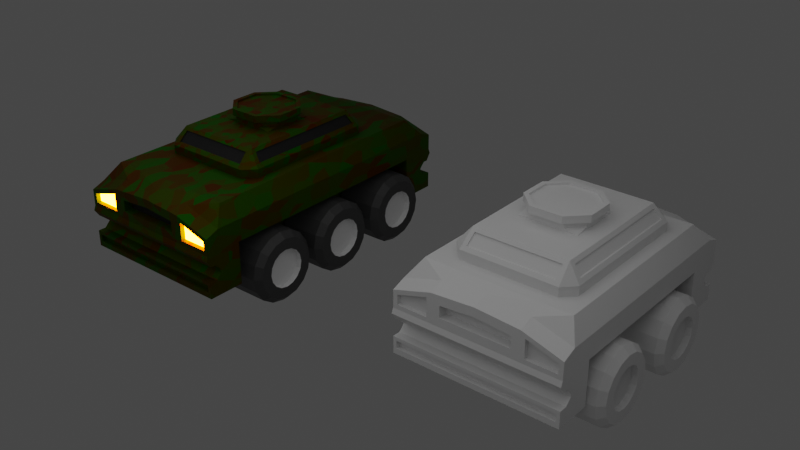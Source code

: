 # Source: ModularVehicles.blend  (saved by Blender 2.83.19; exported with 4.5.12 LTS)
import bpy
from mathutils import Matrix  # noqa: F401  (used for matrix-valued properties, if any)

bpy.ops.wm.read_factory_settings(use_empty=True)
scene = bpy.context.scene
scene.name = 'Scene'

# ---- collections
col_carmedium = bpy.data.collections.new('CarMedium'); scene.collection.children.link(col_carmedium)
col_carsmall = bpy.data.collections.new('CarSmall'); scene.collection.children.link(col_carsmall)
col_lights = bpy.data.collections.new('Lights'); scene.collection.children.link(col_lights)

# ---- materials (node trees are filled in below, after node groups)
mat_material = bpy.data.materials.new('Material')
mat_material.alpha_threshold = 0.0
mat_material.use_transparent_shadow = False
mat_material.line_color = (0.0, 0.0, 0.0, 1.0)
mat_material_001 = bpy.data.materials.new('Material.001')
mat_material_001.use_transparent_shadow = False
mat_material_002 = bpy.data.materials.new('Material.002')
mat_material_002.use_transparent_shadow = False
mat_emission = bpy.data.materials.new('Emission')
mat_emission.use_transparent_shadow = False
mat_tire = bpy.data.materials.new('Tire')
mat_tire.use_transparent_shadow = False
mat_material_003 = bpy.data.materials.new('Material.003')
mat_material_003.use_transparent_shadow = False

# ---- material node trees
mat_material.use_nodes = True; mat_material.node_tree.nodes.clear()
_N = mat_material.node_tree.nodes; _L = mat_material.node_tree.links
n0 = _N.new('ShaderNodeOutputMaterial'); n0.name = 'Material Output'; n0.location = (300, 300)
n1 = _N.new('ShaderNodeBsdfPrincipled'); n1.name = 'Principled BSDF'; n1.location = (10, 300)
n1.distribution = 'GGX'
n1.subsurface_method = 'BURLEY'
n1.inputs[2].default_value = 0.4
n1.inputs[3].default_value = 1.45
n1.inputs[27].default_value = (0.0, 0.0, 0.0, 1.0)
n1.inputs[28].default_value = 1.0
_L.new(n1.outputs[0], n0.inputs[0])
n0.is_active_output = True
mat_material_001.use_nodes = True; mat_material_001.node_tree.nodes.clear()
_N = mat_material_001.node_tree.nodes; _L = mat_material_001.node_tree.links
n0 = _N.new('ShaderNodeOutputMaterial'); n0.name = 'Material Output'; n0.location = (300, 300)
n1 = _N.new('ShaderNodeMix'); n1.name = 'Mix'; n1.location = (-220, 220)
n1.data_type = 'RGBA'
n1.inputs[6].default_value = (0.0, 0.178, 0.002017, 1.0)
n1.inputs[7].default_value = (0.1488, 0.01472, 0.0, 1.0)
n2 = _N.new('ShaderNodeTexCoord'); n2.name = 'Texture Coordinate'; n2.location = (-680, 260)
n3 = _N.new('ShaderNodeTexVoronoi'); n3.name = 'Voronoi Texture'; n3.location = (-500, 100)
n3.inputs[2].default_value = 6.8
n4 = _N.new('ShaderNodeBsdfPrincipled'); n4.name = 'Principled BSDF'; n4.location = (10, 300)
n4.distribution = 'GGX'
n4.subsurface_method = 'BURLEY'
n4.inputs[1].default_value = 1.0
n4.inputs[2].default_value = 0.7
n4.inputs[3].default_value = 1.45
n4.inputs[27].default_value = (0.0, 0.0, 0.0, 1.0)
n4.inputs[28].default_value = 1.0
_L.new(n4.outputs[0], n0.inputs[0])
_L.new(n1.outputs[2], n4.inputs[0])
_L.new(n3.outputs[1], n1.inputs[0])
_L.new(n2.outputs[0], n3.inputs[0])
n0.is_active_output = True
mat_material_002.use_nodes = True; mat_material_002.node_tree.nodes.clear()
_N = mat_material_002.node_tree.nodes; _L = mat_material_002.node_tree.links
n0 = _N.new('ShaderNodeBsdfPrincipled'); n0.name = 'Principled BSDF'; n0.location = (10, 300)
n0.distribution = 'GGX'
n0.subsurface_method = 'BURLEY'
n0.inputs[0].default_value = (0.0, 0.0, 0.0, 1.0)
n0.inputs[2].default_value = 0.7
n0.inputs[3].default_value = 1.45
n0.inputs[27].default_value = (0.0, 0.0, 0.0, 1.0)
n0.inputs[28].default_value = 1.0
n1 = _N.new('ShaderNodeOutputMaterial'); n1.name = 'Material Output'; n1.location = (300, 300)
_L.new(n0.outputs[0], n1.inputs[0])
n1.is_active_output = True
mat_emission.use_nodes = True; mat_emission.node_tree.nodes.clear()
_N = mat_emission.node_tree.nodes; _L = mat_emission.node_tree.links
n0 = _N.new('ShaderNodeOutputMaterial'); n0.name = 'Material Output'; n0.location = (300, 300)
n1 = _N.new('ShaderNodeEmission'); n1.name = 'Emission'; n1.location = (10, 300)
n1.inputs[0].default_value = (1.0, 0.09884, 0.0, 1.0)
n1.inputs[1].default_value = 100.0
_L.new(n1.outputs[0], n0.inputs[0])
n0.is_active_output = True
mat_tire.use_nodes = True; mat_tire.node_tree.nodes.clear()
_N = mat_tire.node_tree.nodes; _L = mat_tire.node_tree.links
n0 = _N.new('ShaderNodeBsdfPrincipled'); n0.name = 'Principled BSDF'; n0.location = (10, 300)
n0.distribution = 'GGX'
n0.subsurface_method = 'BURLEY'
n0.inputs[0].default_value = (0.04696, 0.04696, 0.04696, 1.0)
n0.inputs[3].default_value = 1.45
n0.inputs[27].default_value = (0.0, 0.0, 0.0, 1.0)
n0.inputs[28].default_value = 1.0
n1 = _N.new('ShaderNodeOutputMaterial'); n1.name = 'Material Output'; n1.location = (300, 300)
_L.new(n0.outputs[0], n1.inputs[0])
n1.is_active_output = True
mat_material_003.use_nodes = True; mat_material_003.node_tree.nodes.clear()
_N = mat_material_003.node_tree.nodes; _L = mat_material_003.node_tree.links
n0 = _N.new('ShaderNodeBsdfPrincipled'); n0.name = 'Principled BSDF'; n0.location = (10, 300)
n0.distribution = 'GGX'
n0.subsurface_method = 'BURLEY'
n0.inputs[3].default_value = 1.45
n0.inputs[27].default_value = (0.0, 0.0, 0.0, 1.0)
n0.inputs[28].default_value = 1.0
n1 = _N.new('ShaderNodeOutputMaterial'); n1.name = 'Material Output'; n1.location = (300, 300)
_L.new(n0.outputs[0], n1.inputs[0])
n1.is_active_output = True

# ---- world
world_world = bpy.data.worlds.new('World'); scene.world = world_world
world_world.use_nodes = True; world_world.node_tree.nodes.clear()
_N = world_world.node_tree.nodes; _L = world_world.node_tree.links
n0 = _N.new('ShaderNodeOutputWorld'); n0.name = 'World Output'; n0.location = (300, 300)
n1 = _N.new('ShaderNodeBackground'); n1.name = 'Background'; n1.location = (10, 300)
n1.inputs[0].default_value = (0.05088, 0.05088, 0.05088, 1.0)
_L.new(n1.outputs[0], n0.inputs[0])
n0.is_active_output = True
world_world.color = (0.05088, 0.05088, 0.05088)
world_world.use_sun_shadow = False
world_world.sun_shadow_jitter_overblur = 0.0

# ---- lights
light_point = bpy.data.lights.new('Point', 'AREA')
light_point.transmission_factor = 0.0
light_point.energy = 78.54
light_point.shadow_soft_size = 10.0
light_point.shadow_maximum_resolution = 0.006
light_point.use_absolute_resolution = True
light_point.size = 10.0

# ---- meshes
me_cube_004 = bpy.data.meshes.new('Cube.004')
me_cube_004.from_pydata([(0.4947, -1.667, 0.4859), (0.4947, -1.667, -0.4159), (0.0, -1.667, 0.5195), (0.0, -1.667, -0.4159), (0.0, -1.826, -0.3524), (0.4947, 0.0, -0.4), (0.4947, -1.826, -0.4159), (0.0, 0.0, -0.4), (0.4947, 0.0, -0.04821), (0.4947, 0.0, 0.09405), (0.5447, -1.826, 0.3581), (0.5447, -1.826, 0.1441), (0.0, -1.393, -0.4159), (0.4947, -1.393, -0.4159), (0.4947, -1.393, 0.09405), (0.9454, -1.667, 0.09405), (0.9454, -1.667, -0.4159), (0.9454, -1.393, 0.3513), (0.9454, -1.667, 0.3513), (0.9454, 0.0, 0.3513), (0.9454, 0.0, 0.09405), (0.9454, -1.393, 0.09405), (0.9454, -1.393, -0.4159), (0.4947, -1.504, 0.5508), (0.0, -1.504, 0.5508), (0.8187, -1.316, 0.5508), (0.8187, -1.504, 0.5508), (0.8187, 0.0, 0.5508), (0.0, -1.826, 0.357), (0.0, -1.826, 0.09405), (0.8954, -1.826, 0.1441), (0.8954, -1.826, 0.2534), (0.9063, -1.826, -0.3524), (0.4947, -1.393, -0.04821), (0.9454, -1.393, -0.04821), (0.4947, -1.826, -0.2257), (0.4947, 0.0, -0.2257), (0.4947, -1.393, -0.2257), (0.9454, -1.393, -0.2257), (0.0, -1.826, -0.2257), (0.9063, -1.826, -0.2648), (0.3947, -1.826, 0.3252), (0.3947, -1.826, 0.1941), (0.9454, -1.826, 0.09405), (0.9454, -1.826, 0.2907), (0.5447, -1.776, 0.3581), (0.5447, -1.776, 0.1441), (0.8954, -1.776, 0.1441), (0.8954, -1.776, 0.2534), (0.4947, -1.826, 0.4252), (0.0, -1.826, 0.4589), (0.4947, -1.826, 0.09405), (0.0, -1.826, 0.1941), (0.0, -1.726, 0.357), (0.0, -1.726, 0.1941), (0.3947, -1.726, 0.3252), (0.3947, -1.726, 0.1941), (0.9454, -1.733, -0.04821), (0.9454, -1.667, -0.1144), (0.9454, -1.601, -0.04821), (0.9454, -1.667, 0.01794), (0.9454, -1.667, -0.1595), (0.9454, -1.733, -0.2257), (0.9454, -1.667, -0.2918), (0.9454, -1.601, -0.2257), (0.4947, -1.733, -0.04821), (0.4947, -1.667, -0.1144), (0.4947, -1.667, -0.1595), (0.4947, -1.733, -0.2257), (0.0, -1.667, -0.1144), (0.0, -1.733, -0.04821), (0.0, -1.733, -0.2257), (0.0, -1.667, -0.1595), (0.4947, -1.849, 0.03715), (0.4947, -1.791, -0.04821), (0.0, -1.791, -0.04821), (0.0, -1.849, 0.03715), (0.9454, -1.849, 0.03715), (0.9454, -1.791, -0.04821), (0.0, -1.826, -0.4159), (0.4947, -1.826, -0.3524), (0.9454, -1.826, -0.2257), (0.9454, -1.826, -0.4159), (0.4947, -1.826, -0.2648), (0.0, -1.826, -0.2648), (0.4947, -1.774, -0.2648), (0.4947, -1.774, -0.3524), (0.0, -1.774, -0.2648), (0.0, -1.774, -0.3524), (0.9063, -1.774, -0.2648), (0.9063, -1.774, -0.3524), (0.4947, -1.316, 0.5508), (0.4947, -1.504, 0.5508), (0.0, -1.316, 0.5508), (0.0, -1.504, 0.5508), (0.4947, 0.0, 0.5508), (0.0, 0.0, 0.5508)], [], [(12, 13, 1, 3), (1, 13, 22, 16), (18, 17, 25, 26), (18, 0, 49, 44), (0, 2, 50, 49), (33, 14, 21, 34), (8, 9, 14, 33), (17, 19, 27, 25), (0, 18, 26, 23), (7, 5, 13, 12), (21, 17, 18, 15), (38, 34, 59, 58, 61, 64), (20, 19, 17, 21), (73, 51, 29, 76), (15, 18, 44, 43), (14, 9, 20, 21), (2, 0, 23, 24), (52, 42, 56, 54), (57, 60, 15, 43, 77, 78), (4, 80, 86, 88), (30, 31, 48, 47), (1, 16, 82, 6), (3, 1, 6, 79), (75, 70, 65, 74), (61, 58, 66, 67), (36, 8, 33, 37), (37, 33, 34, 38), (13, 37, 38, 22), (5, 36, 37, 13), (67, 66, 69, 72), (62, 68, 35, 81), (80, 32, 90, 86), (16, 63, 62, 81, 82), (22, 38, 64, 63, 16), (74, 65, 57, 78), (34, 21, 15, 60, 59), (35, 68, 71, 39), (11, 10, 49, 51), (30, 11, 51, 43), (10, 31, 44, 49), (31, 30, 43, 44), (45, 46, 47, 48), (11, 30, 47, 46), (31, 10, 45, 48), (10, 11, 46, 45), (28, 41, 49, 50), (41, 42, 51, 49), (42, 52, 29, 51), (56, 55, 53, 54), (41, 28, 53, 55), (42, 41, 55, 56), (57, 58, 59, 60), (61, 62, 63, 64), (68, 62, 61, 67), (57, 65, 66, 58), (71, 68, 67, 72), (65, 70, 69, 66), (74, 78, 77, 73), (73, 76, 75, 74), (51, 73, 77, 43), (80, 4, 79, 6), (40, 32, 82, 81), (32, 80, 6, 82), (84, 83, 35, 39), (83, 40, 81, 35), (85, 86, 90, 89), (86, 85, 87, 88), (83, 84, 87, 85), (32, 40, 89, 90), (40, 83, 85, 89), (26, 25, 91, 92), (92, 91, 93, 94), (93, 91, 95, 96), (27, 95, 91, 25)])
me_cube_004.polygons.foreach_set('material_index', [1, 1, 1, 1, 1, 1, 1, 1, 1, 1, 1, 1, 1, 1, 1, 1, 1, 1, 1, 1, 1, 1, 1, 1, 1, 1, 1, 1, 1, 1, 1, 1, 1, 1, 1, 1, 1, 1, 1, 1, 1, 3, 1, 1, 1, 1, 1, 1, 2, 1, 1, 1, 1, 1, 1, 1, 1, 1, 1, 1, 1, 1, 1, 1, 1, 1, 1, 1, 1, 1, 1, 1, 1, 1])
_uv = me_cube_004.uv_layers.new(name='UVMap')
_uv.uv.foreach_set('vector', [0.25, 0.7232, 0.375, 0.7232, 0.375, 0.75, 0.25, 0.75, 0.375, 0.75, 0.375, 0.7232, 0.375, 0.7232, 0.375, 0.75, 0.625, 0.75, 0.625, 0.7232, 0.625, 0.7232, 0.625, 0.75, 0.625, 0.75, 0.625, 0.75, 0.625, 0.75, 0.625, 0.75, 0.625, 0.75, 0.625, 0.875, 0.625, 0.875, 0.625, 0.75, 0.4828, 0.7232, 0.5335, 0.7232, 0.5335, 0.7232, 0.4828, 0.7232, 0.4828, 0.625, 0.5335, 0.625, 0.5335, 0.7232, 0.4828, 0.7232, 0.625, 0.7232, 0.625, 0.625, 0.625, 0.625, 0.625, 0.7232, 0.625, 0.75, 0.625, 0.75, 0.625, 0.75, 0.625, 0.75, 0.25, 0.625, 0.375, 0.625, 0.375, 0.7232, 0.25, 0.7232, 0.5335, 0.7232, 0.625, 0.7232, 0.625, 0.75, 0.5335, 0.75, 0.4197, 0.7232, 0.4828, 0.7232, 0.4828, 0.7436, 0.4593, 0.75, 0.4432, 0.75, 0.4197, 0.7436, 0.5335, 0.625, 0.625, 0.625, 0.625, 0.7232, 0.5335, 0.7232, 0.5132, 0.75, 0.5335, 0.75, 0.5335, 0.875, 0.5132, 0.875, 0.5335, 0.75, 0.625, 0.75, 0.625, 0.75, 0.5335, 0.75, 0.5335, 0.7232, 0.5335, 0.625, 0.5335, 0.625, 0.5335, 0.7232, 0.625, 0.875, 0.625, 0.75, 0.625, 0.75, 0.625, 0.875, 0.5611, 0.875, 0.5611, 0.7753, 0.5611, 0.7753, 0.5611, 0.875, 0.4828, 0.75, 0.5064, 0.75, 0.5335, 0.75, 0.5335, 0.75, 0.5132, 0.75, 0.4828, 0.75, 0.3889, 0.875, 0.3889, 0.75, 0.3889, 0.75, 0.3889, 0.875, 0.5548, 0.75, 0.6034, 0.75, 0.6034, 0.75, 0.5548, 0.75, 0.375, 0.75, 0.375, 0.75, 0.375, 0.75, 0.375, 0.75, 0.25, 0.75, 0.375, 0.75, 0.375, 0.75, 0.25, 0.75, 0.4828, 0.8303, 0.4828, 0.8021, 0.4828, 0.75, 0.4828, 0.75, 0.4432, 0.75, 0.4593, 0.75, 0.4593, 0.75, 0.4432, 0.75, 0.4197, 0.625, 0.4828, 0.625, 0.4828, 0.7232, 0.4197, 0.7232, 0.4197, 0.7232, 0.4828, 0.7232, 0.4828, 0.7232, 0.4197, 0.7232, 0.375, 0.7232, 0.4197, 0.7232, 0.4197, 0.7232, 0.375, 0.7232, 0.375, 0.625, 0.4197, 0.625, 0.4197, 0.7232, 0.375, 0.7232, 0.4432, 0.75, 0.4593, 0.75, 0.4593, 0.75, 0.4432, 0.75, 0.4197, 0.75, 0.4197, 0.75, 0.4197, 0.75, 0.4197, 0.75, 0.3889, 0.75, 0.3889, 0.75, 0.3889, 0.75, 0.3889, 0.75, 0.375, 0.75, 0.3962, 0.75, 0.4197, 0.75, 0.4197, 0.75, 0.375, 0.75, 0.375, 0.7232, 0.4197, 0.7232, 0.4197, 0.7436, 0.3962, 0.75, 0.375, 0.75, 0.4828, 0.75, 0.4828, 0.75, 0.4828, 0.75, 0.4828, 0.75, 0.4828, 0.7232, 0.5335, 0.7232, 0.5335, 0.75, 0.5064, 0.75, 0.4828, 0.7436, 0.4197, 0.75, 0.4197, 0.75, 0.4197, 0.8021, 0.4197, 0.875, 0.5486, 0.75, 0.6097, 0.75, 0.625, 0.75, 0.5335, 0.75, 0.5548, 0.75, 0.5486, 0.75, 0.5335, 0.75, 0.5335, 0.75, 0.6097, 0.75, 0.6034, 0.75, 0.625, 0.75, 0.625, 0.75, 0.6034, 0.75, 0.5548, 0.75, 0.5335, 0.75, 0.625, 0.75, 0.6097, 0.75, 0.5486, 0.75, 0.5548, 0.75, 0.6034, 0.75, 0.5486, 0.75, 0.5548, 0.75, 0.5548, 0.75, 0.5486, 0.75, 0.6034, 0.75, 0.6097, 0.75, 0.6097, 0.75, 0.6034, 0.75, 0.6097, 0.75, 0.5486, 0.75, 0.5486, 0.75, 0.6097, 0.75, 0.5974, 0.875, 0.5974, 0.7753, 0.625, 0.75, 0.625, 0.875, 0.5974, 0.7753, 0.5611, 0.7753, 0.5335, 0.75, 0.625, 0.75, 0.5611, 0.7753, 0.5611, 0.875, 0.5335, 0.875, 0.5335, 0.75, 0.5611, 0.7753, 0.5974, 0.7753, 0.5974, 0.875, 0.5611, 0.875, 0.5974, 0.7753, 0.5974, 0.875, 0.5974, 0.875, 0.5974, 0.7753, 0.5611, 0.7753, 0.5974, 0.7753, 0.5974, 0.7753, 0.5611, 0.7753, 0.4828, 0.75, 0.4828, 0.75, 0.4828, 0.7436, 0.5064, 0.75, 0.4432, 0.75, 0.4197, 0.75, 0.3962, 0.75, 0.4197, 0.7436, 0.4197, 0.75, 0.4197, 0.75, 0.4432, 0.75, 0.4432, 0.75, 0.4828, 0.75, 0.4828, 0.75, 0.4593, 0.75, 0.4593, 0.75, 0.4197, 0.8021, 0.4197, 0.75, 0.4432, 0.75, 0.4432, 0.75, 0.4828, 0.75, 0.4828, 0.8021, 0.4593, 0.75, 0.4593, 0.75, 0.4828, 0.75, 0.4828, 0.75, 0.5132, 0.75, 0.5132, 0.75, 0.5132, 0.75, 0.5132, 0.875, 0.4828, 0.8303, 0.4828, 0.75, 0.5335, 0.75, 0.5132, 0.75, 0.5132, 0.75, 0.5335, 0.75, 0.3889, 0.75, 0.3889, 0.875, 0.375, 0.875, 0.375, 0.75, 0.4058, 0.75, 0.3889, 0.75, 0.375, 0.75, 0.4197, 0.75, 0.3889, 0.75, 0.3889, 0.75, 0.375, 0.75, 0.375, 0.75, 0.4058, 0.875, 0.4058, 0.75, 0.4197, 0.75, 0.4197, 0.875, 0.4058, 0.75, 0.4058, 0.75, 0.4197, 0.75, 0.4197, 0.75, 0.4058, 0.75, 0.3889, 0.75, 0.3889, 0.75, 0.4058, 0.75, 0.3889, 0.75, 0.4058, 0.75, 0.4058, 0.875, 0.3889, 0.875, 0.4058, 0.75, 0.4058, 0.875, 0.4058, 0.875, 0.4058, 0.75, 0.3889, 0.75, 0.4058, 0.75, 0.4058, 0.75, 0.3889, 0.75, 0.4058, 0.75, 0.4058, 0.75, 0.4058, 0.75, 0.4058, 0.75, 0.625, 0.75, 0.625, 0.7232, 0.625, 0.7232, 0.625, 0.75, 0.625, 0.75, 0.625, 0.7232, 0.625, 0.7232, 0.625, 0.75, 0.625, 0.7232, 0.625, 0.7232, 0.625, 0.7232, 0.625, 0.7232, 0.625, 0.625, 0.625, 0.7232, 0.625, 0.7232, 0.625, 0.7232])
me_cube_004.materials.append(mat_material)
me_cube_004.materials.append(mat_material_001)
me_cube_004.materials.append(mat_material_002)
me_cube_004.materials.append(mat_emission)
me_cube_004.use_remesh_preserve_volume = False
me_cube_004.use_remesh_preserve_attributes = False
me_cube_004.use_mirror_vertex_groups = False
me_cube_004.update()
me_cube_005 = bpy.data.meshes.new('Cube.005')
me_cube_005.from_pydata([(0.0, -0.9509, 0.5508), (0.0, -0.8305, 0.5608), (0.0, 0.0, 0.5608), (0.4716, 0.0, 0.5608), (0.6789, 0.0, 0.5508), (0.6476, 0.0, 0.6933), (0.5334, 0.0, 0.8356), (0.6789, -0.8159, 0.5508), (0.5487, -0.9509, 0.5508), (0.4843, -0.8008, 0.8006), (0.4949, -0.9152, 0.6894), (0.0, -0.9153, 0.6895), (0.0, -0.8028, 0.8005), (0.6475, -0.7534, 0.6933), (0.3334, 0.0, 0.9266), (0.5626, -0.7246, 0.7967), (0.5484, -0.9509, 0.6543), (0.0, -0.9509, 0.6543), (0.0, -0.3176, 0.8356), (0.0, -0.8953, 0.6895), (0.0, -0.7828, 0.8005), (0.4843, -0.7808, 0.8006), (0.4949, -0.8952, 0.6894), (0.6789, 0.0, 0.6543), (0.6789, -0.8154, 0.6543), (0.3317, -0.3174, 0.8356), (0.5647, 0.0, 0.7966), (0.6276, 0.0, 0.6933), (0.5447, 0.0, 0.7966), (0.6275, -0.7534, 0.6933), (0.5426, -0.7246, 0.7967), (0.531, -0.7649, 0.8356), (0.0, -0.7673, 0.8356), (0.3334, 0.0, 0.8356), (0.3334, 0.0, 0.8704), (0.0, -0.3176, 0.8704), (0.1609, -0.3133, 1.007), (0.0, -0.3176, 0.9266), (0.3812, 0.0, 0.9266), (0.3325, -0.1645, 0.8704), (0.1787, -0.3175, 0.8704), (0.3317, -0.3174, 0.8357), (0.1787, -0.3175, 0.9266), (0.3325, -0.1645, 0.9266), (0.0, -0.3634, 0.9266), (0.38, -0.1658, 0.9266), (0.1815, -0.3632, 0.9266), (0.0, -0.3134, 1.007), (0.3312, 0.0, 1.007), (0.3301, -0.1448, 1.007), (0.1815, -0.3632, 1.007), (0.0, -0.3634, 1.007), (0.3812, 0.0, 1.007), (0.38, -0.1658, 1.007), (0.0, 0.0, 0.9845), (0.0, -0.3134, 0.9845), (0.3312, 0.0, 0.9845), (0.1609, -0.3133, 0.9845), (0.3301, -0.1448, 0.9845)], [], [(0, 8, 16, 17), (7, 4, 23, 24), (16, 8, 7, 24), (24, 31, 16), (1, 2, 3, 4, 7, 8, 0), (11, 10, 22, 19), (13, 5, 27, 29), (39, 34, 14, 43), (9, 10, 16, 31), (10, 11, 17, 16), (12, 9, 31, 32), (21, 20, 19, 22), (9, 12, 20, 21), (10, 9, 21, 22), (5, 13, 24, 23), (13, 15, 31, 24), (15, 26, 6, 31), (29, 27, 28, 30), (15, 13, 29, 30), (26, 15, 30, 28), (25, 18, 32, 31), (33, 25, 31, 6), (35, 40, 42, 37), (18, 25, 41, 40, 35), (44, 46, 50, 51), (43, 14, 38, 45), (39, 40, 41), (42, 40, 39, 43), (25, 33, 34, 39, 41), (42, 43, 45, 46), (37, 42, 46, 44), (49, 48, 56, 58), (45, 38, 52, 53), (46, 45, 53, 50), (36, 47, 51, 50), (48, 49, 53, 52), (49, 36, 50, 53), (57, 58, 56, 54, 55), (36, 49, 58, 57), (47, 36, 57, 55)])
me_cube_005.polygons.foreach_set('material_index', [1, 1, 1, 1, 1, 1, 1, 1, 1, 1, 1, 2, 1, 1, 1, 1, 1, 2, 1, 1, 1, 1, 1, 1, 1, 1, 1, 1, 1, 1, 1, 1, 1, 1, 1, 1, 1, 1, 1, 1])
_uv = me_cube_005.uv_layers.new(name='UVMap')
_uv.uv.foreach_set('vector', [0.75, 0.75, 0.649, 0.75, 0.649, 0.75, 0.75, 0.75, 0.625, 0.7322, 0.625, 0.625, 0.625, 0.625, 0.625, 0.7322, 0.649, 0.75, 0.649, 0.75, 0.625, 0.7322, 0.625, 0.7322, 0.625, 0.7322, 0.6557, 0.75, 0.649, 0.75, 0.75, 0.7232, 0.75, 0.625, 0.625, 0.625, 0.625, 0.625, 0.625, 0.7322, 0.649, 0.75, 0.75, 0.75, 0.75, 0.75, 0.6543, 0.7463, 0.6543, 0.7463, 0.75, 0.75, 0.631, 0.7289, 0.625, 0.625, 0.625, 0.625, 0.631, 0.7289, 0.6426, 0.6675, 0.625, 0.625, 0.625, 0.625, 0.6426, 0.6675, 0.6406, 0.7335, 0.6543, 0.7463, 0.649, 0.75, 0.625, 0.7278, 0.6543, 0.7463, 0.75, 0.75, 0.75, 0.75, 0.649, 0.75, 0.75, 0.75, 0.6406, 0.7335, 0.625, 0.7278, 0.75, 0.75, 0.6406, 0.7335, 0.75, 0.75, 0.75, 0.75, 0.6543, 0.7463, 0.6406, 0.7335, 0.75, 0.75, 0.75, 0.75, 0.6406, 0.7335, 0.6543, 0.7463, 0.6406, 0.7335, 0.6406, 0.7335, 0.6543, 0.7463, 0.625, 0.625, 0.631, 0.7289, 0.625, 0.7322, 0.625, 0.625, 0.631, 0.7289, 0.6479, 0.7385, 0.6557, 0.75, 0.625, 0.7322, 0.6479, 0.7385, 0.625, 0.625, 0.625, 0.625, 0.6557, 0.75, 0.631, 0.7289, 0.625, 0.625, 0.625, 0.625, 0.6479, 0.7385, 0.6479, 0.7385, 0.631, 0.7289, 0.631, 0.7289, 0.6479, 0.7385, 0.625, 0.625, 0.6479, 0.7385, 0.6479, 0.7385, 0.625, 0.625, 0.659, 0.707, 0.7174, 0.7174, 0.75, 0.75, 0.625, 0.7278, 0.625, 0.625, 0.659, 0.707, 0.625, 0.7278, 0.625, 0.625, 0.7174, 0.7174, 0.6859, 0.7118, 0.6859, 0.7118, 0.7174, 0.7174, 0.7174, 0.7174, 0.659, 0.707, 0.659, 0.707, 0.6859, 0.7118, 0.7174, 0.7174, 0.7174, 0.7174, 0.6859, 0.7118, 0.6859, 0.7118, 0.7174, 0.7174, 0.6426, 0.6675, 0.625, 0.625, 0.625, 0.625, 0.6426, 0.6675, 0.6426, 0.6675, 0.6591, 0.7072, 0.659, 0.707, 0.6859, 0.7118, 0.6859, 0.7118, 0.6426, 0.6675, 0.6426, 0.6675, 0.659, 0.707, 0.625, 0.625, 0.625, 0.625, 0.6426, 0.6675, 0.659, 0.707, 0.6859, 0.7118, 0.6426, 0.6675, 0.6426, 0.6675, 0.6859, 0.7118, 0.7174, 0.7174, 0.6859, 0.7118, 0.6859, 0.7118, 0.7174, 0.7174, 0.6437, 0.6616, 0.625, 0.625, 0.625, 0.625, 0.6437, 0.6616, 0.6426, 0.6675, 0.625, 0.625, 0.625, 0.625, 0.6426, 0.6675, 0.6859, 0.7118, 0.6426, 0.6675, 0.6426, 0.6675, 0.6859, 0.7118, 0.6822, 0.7011, 0.7047, 0.7047, 0.7174, 0.7174, 0.6859, 0.7118, 0.625, 0.625, 0.6437, 0.6616, 0.6426, 0.6675, 0.625, 0.625, 0.6437, 0.6616, 0.6822, 0.7011, 0.6859, 0.7118, 0.6426, 0.6675, 0.6822, 0.7011, 0.6437, 0.6616, 0.625, 0.625, 0.625, 0.625, 0.7047, 0.7047, 0.6822, 0.7011, 0.6437, 0.6616, 0.6437, 0.6616, 0.6822, 0.7011, 0.7047, 0.7047, 0.6822, 0.7011, 0.6822, 0.7011, 0.7047, 0.7047])
me_cube_005.materials.append(mat_material)
me_cube_005.materials.append(mat_material_001)
me_cube_005.materials.append(mat_material_002)
me_cube_005.use_remesh_preserve_volume = False
me_cube_005.use_remesh_preserve_attributes = False
me_cube_005.use_mirror_vertex_groups = False
me_cube_005.update()
me_cylinder_002 = bpy.data.meshes.new('Cylinder.002')
me_cylinder_002.from_pydata([(0.5332, -0.1148, -0.4), (0.5332, -0.1474, -0.5637), (0.5332, -0.2402, -0.7026), (0.5332, -0.379, -0.7953), (0.5332, -0.5427, -0.8279), (0.5332, -0.7065, -0.7953), (0.5332, -0.8453, -0.7026), (0.5332, -0.938, -0.5637), (0.5332, -0.9706, -0.4), (0.5332, -0.938, -0.2363), (0.5332, -0.8453, -0.09745), (0.5332, -0.7065, -0.004697), (0.5332, -0.5427, 0.02787), (0.5332, -0.379, -0.004697), (0.5332, -0.2402, -0.09745), (0.5332, -0.1474, -0.2363), (1.098, -0.3112, -0.4), (1.025, -0.1148, -0.4), (1.098, -0.3288, -0.4886), (1.025, -0.1474, -0.5637), (1.098, -0.379, -0.5637), (1.025, -0.2402, -0.7026), (1.098, -0.4541, -0.6139), (1.025, -0.379, -0.7953), (1.098, -0.5427, -0.6316), (1.025, -0.5427, -0.8279), (1.098, -0.6313, -0.6139), (1.025, -0.7065, -0.7953), (1.098, -0.7064, -0.5637), (1.025, -0.8453, -0.7026), (1.098, -0.7566, -0.4886), (1.025, -0.938, -0.5637), (1.098, -0.7743, -0.4), (1.025, -0.9706, -0.4), (1.098, -0.7566, -0.3114), (1.025, -0.938, -0.2363), (1.098, -0.7064, -0.2363), (1.025, -0.8453, -0.09745), (1.098, -0.6313, -0.1861), (1.025, -0.7065, -0.004697), (1.098, -0.5427, -0.1684), (1.025, -0.5427, 0.02787), (1.098, -0.4541, -0.1861), (1.025, -0.379, -0.004697), (1.098, -0.379, -0.2363), (1.025, -0.2402, -0.09745), (1.098, -0.3288, -0.3114), (1.025, -0.1474, -0.2363), (1.098, -0.1803, -0.4), (1.098, -0.2079, -0.5387), (1.098, -0.2864, -0.6563), (1.098, -0.404, -0.7348), (1.098, -0.5427, -0.7624), (1.098, -0.6814, -0.7348), (1.098, -0.799, -0.6563), (1.098, -0.8776, -0.5387), (1.098, -0.9051, -0.4), (1.098, -0.8776, -0.2613), (1.098, -0.799, -0.1437), (1.098, -0.6814, -0.06515), (1.098, -0.5427, -0.03757), (1.098, -0.404, -0.06515), (1.098, -0.2864, -0.1437), (1.098, -0.2079, -0.2613), (1.028, -0.3112, -0.4), (1.028, -0.3288, -0.4886), (1.028, -0.379, -0.5637), (1.028, -0.4541, -0.6139), (1.028, -0.5427, -0.6316), (1.028, -0.6313, -0.6139), (1.028, -0.7064, -0.5637), (1.028, -0.7566, -0.4886), (1.028, -0.7743, -0.4), (1.028, -0.7566, -0.3114), (1.028, -0.7064, -0.2363), (1.028, -0.6313, -0.1861), (1.028, -0.5427, -0.1684), (1.028, -0.4541, -0.1861), (1.028, -0.379, -0.2363), (1.028, -0.3288, -0.3114)], [], [(15, 47, 17, 0), (2, 21, 23, 3), (3, 23, 25, 4), (4, 25, 27, 5), (5, 27, 29, 6), (6, 29, 31, 7), (7, 31, 33, 8), (8, 33, 35, 9), (9, 35, 37, 10), (10, 37, 39, 11), (11, 39, 41, 12), (12, 41, 43, 13), (13, 43, 45, 14), (14, 45, 47, 15), (0, 17, 19, 1), (1, 19, 21, 2), (0, 1, 2, 3, 4, 5, 6, 7, 8, 9, 10, 11, 12, 13, 14, 15), (19, 17, 48, 49), (21, 19, 49, 50), (23, 21, 50, 51), (25, 23, 51, 52), (27, 25, 52, 53), (29, 27, 53, 54), (31, 29, 54, 55), (33, 31, 55, 56), (35, 33, 56, 57), (37, 35, 57, 58), (39, 37, 58, 59), (41, 39, 59, 60), (43, 41, 60, 61), (45, 43, 61, 62), (47, 45, 62, 63), (17, 47, 63, 48), (36, 34, 73, 74), (16, 18, 49, 48), (18, 20, 50, 49), (20, 22, 51, 50), (22, 24, 52, 51), (24, 26, 53, 52), (26, 28, 54, 53), (28, 30, 55, 54), (30, 32, 56, 55), (32, 34, 57, 56), (34, 36, 58, 57), (36, 38, 59, 58), (38, 40, 60, 59), (40, 42, 61, 60), (42, 44, 62, 61), (44, 46, 63, 62), (46, 16, 48, 63), (65, 64, 79, 78, 77, 76, 75, 74, 73, 72, 71, 70, 69, 68, 67, 66), (22, 20, 66, 67), (38, 36, 74, 75), (24, 22, 67, 68), (40, 38, 75, 76), (26, 24, 68, 69), (42, 40, 76, 77), (28, 26, 69, 70), (44, 42, 77, 78), (30, 28, 70, 71), (46, 44, 78, 79), (32, 30, 71, 72), (18, 16, 64, 65), (16, 46, 79, 64), (34, 32, 72, 73), (20, 18, 65, 66)])
me_cylinder_002.polygons.foreach_set('material_index', [0, 0, 0, 0, 0, 0, 0, 0, 0, 0, 0, 0, 0, 0, 0, 0, 0, 0, 0, 0, 0, 0, 0, 0, 0, 0, 0, 0, 0, 0, 0, 0, 0, 1, 0, 0, 0, 0, 0, 0, 0, 0, 0, 0, 0, 0, 0, 0, 0, 0, 1, 1, 1, 1, 1, 1, 1, 1, 1, 1, 1, 1, 1, 1, 1, 1])
_uv = me_cylinder_002.uv_layers.new(name='UVMap')
_uv.uv.foreach_set('vector', [0.0625, 0.5, 0.0625, 0.9359, 0.0, 0.9359, 0.0, 0.5, 0.875, 0.5, 0.875, 0.9359, 0.8125, 0.9359, 0.8125, 0.5, 0.8125, 0.5, 0.8125, 0.9359, 0.75, 0.9359, 0.75, 0.5, 0.75, 0.5, 0.75, 0.9359, 0.6875, 0.9359, 0.6875, 0.5, 0.6875, 0.5, 0.6875, 0.9359, 0.625, 0.9359, 0.625, 0.5, 0.625, 0.5, 0.625, 0.9359, 0.5625, 0.9359, 0.5625, 0.5, 0.5625, 0.5, 0.5625, 0.9359, 0.5, 0.9359, 0.5, 0.5, 0.5, 0.5, 0.5, 0.9359, 0.4375, 0.9359, 0.4375, 0.5, 0.4375, 0.5, 0.4375, 0.9359, 0.375, 0.9359, 0.375, 0.5, 0.375, 0.5, 0.375, 0.9359, 0.3125, 0.9359, 0.3125, 0.5, 0.3125, 0.5, 0.3125, 0.9359, 0.25, 0.9359, 0.25, 0.5, 0.25, 0.5, 0.25, 0.9359, 0.1875, 0.9359, 0.1875, 0.5, 0.1875, 0.5, 0.1875, 0.9359, 0.125, 0.9359, 0.125, 0.5, 0.125, 0.5, 0.125, 0.9359, 0.0625, 0.9359, 0.0625, 0.5, 1.0, 0.5, 1.0, 0.9359, 0.9375, 0.9359, 0.9375, 0.5, 0.9375, 0.5, 0.9375, 0.9359, 0.875, 0.9359, 0.875, 0.5, 0.75, 0.49, 0.8418, 0.4717, 0.9197, 0.4197, 0.9717, 0.3418, 0.99, 0.25, 0.9717, 0.1582, 0.9197, 0.08029, 0.8418, 0.02827, 0.75, 0.01, 0.6582, 0.02827, 0.5803, 0.08029, 0.5283, 0.1582, 0.51, 0.25, 0.5283, 0.3418, 0.5803, 0.4197, 0.6582, 0.4717, 0.9375, 0.9359, 1.0, 0.9359, 0.9952, 1.0, 0.9423, 1.0, 0.875, 0.9359, 0.9375, 0.9359, 0.9327, 1.0, 0.8798, 1.0, 0.8125, 0.9359, 0.875, 0.9359, 0.8702, 1.0, 0.8173, 1.0, 0.75, 0.9359, 0.8125, 0.9359, 0.8077, 1.0, 0.7548, 1.0, 0.6875, 0.9359, 0.75, 0.9359, 0.7452, 1.0, 0.6923, 1.0, 0.625, 0.9359, 0.6875, 0.9359, 0.6827, 1.0, 0.6298, 1.0, 0.5625, 0.9359, 0.625, 0.9359, 0.6202, 1.0, 0.5673, 1.0, 0.5, 0.9359, 0.5625, 0.9359, 0.5577, 1.0, 0.5048, 1.0, 0.4375, 0.9359, 0.5, 0.9359, 0.4952, 1.0, 0.4423, 1.0, 0.375, 0.9359, 0.4375, 0.9359, 0.4327, 1.0, 0.3798, 1.0, 0.3125, 0.9359, 0.375, 0.9359, 0.3702, 1.0, 0.3173, 1.0, 0.25, 0.9359, 0.3125, 0.9359, 0.3077, 1.0, 0.2548, 1.0, 0.1875, 0.9359, 0.25, 0.9359, 0.2452, 1.0, 0.1923, 1.0, 0.125, 0.9359, 0.1875, 0.9359, 0.1827, 1.0, 0.1298, 1.0, 0.0625, 0.9359, 0.125, 0.9359, 0.1202, 1.0, 0.06728, 1.0, 0.0, 0.9359, 0.0625, 0.9359, 0.05772, 1.0, 0.004779, 1.0, 0.1582, 0.1582, 0.2003, 0.13, 0.2003, 0.13, 0.1582, 0.1582, 0.25, 0.3799, 0.2997, 0.37, 0.3278, 0.4378, 0.25, 0.4533, 0.2997, 0.37, 0.3418, 0.3418, 0.3938, 0.3938, 0.3278, 0.4378, 0.3418, 0.3418, 0.37, 0.2997, 0.4378, 0.3278, 0.3938, 0.3938, 0.37, 0.2997, 0.3799, 0.25, 0.4533, 0.25, 0.4378, 0.3278, 0.3799, 0.25, 0.37, 0.2003, 0.4378, 0.1722, 0.4533, 0.25, 0.37, 0.2003, 0.3418, 0.1582, 0.3938, 0.1062, 0.4378, 0.1722, 0.3418, 0.1582, 0.2997, 0.13, 0.3278, 0.06218, 0.3938, 0.1062, 0.2997, 0.13, 0.25, 0.1201, 0.25, 0.04671, 0.3278, 0.06218, 0.25, 0.1201, 0.2003, 0.13, 0.1722, 0.06218, 0.25, 0.04671, 0.2003, 0.13, 0.1582, 0.1582, 0.1062, 0.1062, 0.1722, 0.06218, 0.1582, 0.1582, 0.13, 0.2003, 0.06218, 0.1722, 0.1062, 0.1062, 0.13, 0.2003, 0.1201, 0.25, 0.04671, 0.25, 0.06218, 0.1722, 0.1201, 0.25, 0.13, 0.2997, 0.06218, 0.3278, 0.04671, 0.25, 0.13, 0.2997, 0.1582, 0.3418, 0.1062, 0.3938, 0.06218, 0.3278, 0.1582, 0.3418, 0.2003, 0.37, 0.1722, 0.4378, 0.1062, 0.3938, 0.2003, 0.37, 0.25, 0.3799, 0.25, 0.4533, 0.1722, 0.4378, 0.2997, 0.37, 0.25, 0.3799, 0.2003, 0.37, 0.1582, 0.3418, 0.13, 0.2997, 0.1201, 0.25, 0.13, 0.2003, 0.1582, 0.1582, 0.2003, 0.13, 0.25, 0.1201, 0.2997, 0.13, 0.3418, 0.1582, 0.37, 0.2003, 0.3799, 0.25, 0.37, 0.2997, 0.3418, 0.3418, 0.37, 0.2997, 0.3418, 0.3418, 0.3418, 0.3418, 0.37, 0.2997, 0.13, 0.2003, 0.1582, 0.1582, 0.1582, 0.1582, 0.13, 0.2003, 0.3799, 0.25, 0.37, 0.2997, 0.37, 0.2997, 0.3799, 0.25, 0.1201, 0.25, 0.13, 0.2003, 0.13, 0.2003, 0.1201, 0.25, 0.37, 0.2003, 0.3799, 0.25, 0.3799, 0.25, 0.37, 0.2003, 0.13, 0.2997, 0.1201, 0.25, 0.1201, 0.25, 0.13, 0.2997, 0.3418, 0.1582, 0.37, 0.2003, 0.37, 0.2003, 0.3418, 0.1582, 0.1582, 0.3418, 0.13, 0.2997, 0.13, 0.2997, 0.1582, 0.3418, 0.2997, 0.13, 0.3418, 0.1582, 0.3418, 0.1582, 0.2997, 0.13, 0.2003, 0.37, 0.1582, 0.3418, 0.1582, 0.3418, 0.2003, 0.37, 0.25, 0.1201, 0.2997, 0.13, 0.2997, 0.13, 0.25, 0.1201, 0.2997, 0.37, 0.25, 0.3799, 0.25, 0.3799, 0.2997, 0.37, 0.25, 0.3799, 0.2003, 0.37, 0.2003, 0.37, 0.25, 0.3799, 0.2003, 0.13, 0.25, 0.1201, 0.25, 0.1201, 0.2003, 0.13, 0.3418, 0.3418, 0.2997, 0.37, 0.2997, 0.37, 0.3418, 0.3418])
me_cylinder_002.materials.append(mat_tire)
me_cylinder_002.materials.append(mat_material_003)
me_cylinder_002.use_remesh_fix_poles = True
me_cylinder_002.use_remesh_preserve_attributes = False
me_cylinder_002.use_mirror_vertex_groups = False
me_cylinder_002.update()
me_cube = bpy.data.meshes.new('Cube')
me_cube.from_pydata([(0.4947, -1.282, 0.4859), (0.4947, -1.282, -0.4159), (0.0, -1.282, 0.5195), (0.0, -1.282, -0.4159), (0.0, -1.441, -0.3524), (0.4947, 0.0, -0.4), (0.4947, -1.441, -0.4159), (0.0, 0.0, -0.4), (0.4947, 0.0, -0.04821), (0.4947, 0.0, 0.09405), (0.5447, -1.441, 0.3581), (0.5447, -1.441, 0.1441), (0.0, -1.008, -0.4159), (0.4947, -1.008, -0.4159), (0.4947, -1.008, 0.09405), (0.9454, -1.282, 0.09405), (0.9454, -1.282, -0.4159), (0.9454, -1.008, 0.3513), (0.9454, -1.282, 0.3513), (0.9454, 0.0, 0.3513), (0.9454, 0.0, 0.09405), (0.9454, -1.008, 0.09405), (0.9454, -1.008, -0.4159), (0.4947, -1.119, 0.5508), (0.0, -1.119, 0.5508), (0.8187, -0.9308, 0.5508), (0.8187, -1.119, 0.5508), (0.8187, 0.0, 0.5508), (0.0, -1.441, 0.357), (0.0, -1.441, 0.09405), (0.8954, -1.441, 0.1441), (0.8954, -1.441, 0.2534), (0.9063, -1.441, -0.3524), (0.4947, -1.008, -0.04821), (0.9454, -1.008, -0.04821), (0.4947, -1.441, -0.2257), (0.4947, 0.0, -0.2257), (0.4947, -1.008, -0.2257), (0.9454, -1.008, -0.2257), (0.0, -1.441, -0.2257), (0.9063, -1.441, -0.2648), (0.3947, -1.441, 0.3252), (0.3947, -1.441, 0.1941), (0.9454, -1.441, 0.09405), (0.9454, -1.441, 0.2907), (0.5447, -1.391, 0.3581), (0.5447, -1.391, 0.1441), (0.8954, -1.391, 0.1441), (0.8954, -1.391, 0.2534), (0.4947, -1.441, 0.4252), (0.0, -1.441, 0.4589), (0.4947, -1.441, 0.09405), (0.0, -1.441, 0.1941), (0.0, -1.341, 0.357), (0.0, -1.341, 0.1941), (0.3947, -1.341, 0.3252), (0.3947, -1.341, 0.1941), (0.9454, -1.348, -0.04821), (0.9454, -1.282, -0.1144), (0.9454, -1.216, -0.04821), (0.9454, -1.282, 0.01794), (0.9454, -1.282, -0.1595), (0.9454, -1.348, -0.2257), (0.9454, -1.282, -0.2918), (0.9454, -1.216, -0.2257), (0.4947, -1.348, -0.04821), (0.4947, -1.282, -0.1144), (0.4947, -1.282, -0.1595), (0.4947, -1.348, -0.2257), (0.0, -1.282, -0.1144), (0.0, -1.348, -0.04821), (0.0, -1.348, -0.2257), (0.0, -1.282, -0.1595), (0.4947, -1.464, 0.03715), (0.4947, -1.406, -0.04821), (0.0, -1.406, -0.04821), (0.0, -1.464, 0.03715), (0.9454, -1.464, 0.03715), (0.9454, -1.406, -0.04821), (0.0, -1.441, -0.4159), (0.4947, -1.441, -0.3524), (0.9454, -1.441, -0.2257), (0.9454, -1.441, -0.4159), (0.4947, -1.441, -0.2648), (0.0, -1.441, -0.2648), (0.4947, -1.389, -0.2648), (0.4947, -1.389, -0.3524), (0.0, -1.389, -0.2648), (0.0, -1.389, -0.3524), (0.9063, -1.389, -0.2648), (0.9063, -1.389, -0.3524), (0.4947, -0.9308, 0.5508), (0.4947, -1.119, 0.5508), (0.0, -0.9308, 0.5508), (0.0, -1.119, 0.5508), (0.4947, 0.0, 0.5508), (0.0, 0.0, 0.5508)], [], [(12, 13, 1, 3), (1, 13, 22, 16), (18, 17, 25, 26), (18, 0, 49, 44), (0, 2, 50, 49), (33, 14, 21, 34), (8, 9, 14, 33), (17, 19, 27, 25), (0, 18, 26, 23), (7, 5, 13, 12), (21, 17, 18, 15), (38, 34, 59, 58, 61, 64), (20, 19, 17, 21), (73, 51, 29, 76), (15, 18, 44, 43), (14, 9, 20, 21), (2, 0, 23, 24), (52, 42, 56, 54), (57, 60, 15, 43, 77, 78), (4, 80, 86, 88), (30, 31, 48, 47), (1, 16, 82, 6), (3, 1, 6, 79), (75, 70, 65, 74), (61, 58, 66, 67), (36, 8, 33, 37), (37, 33, 34, 38), (13, 37, 38, 22), (5, 36, 37, 13), (67, 66, 69, 72), (62, 68, 35, 81), (80, 32, 90, 86), (16, 63, 62, 81, 82), (22, 38, 64, 63, 16), (74, 65, 57, 78), (34, 21, 15, 60, 59), (35, 68, 71, 39), (11, 10, 49, 51), (30, 11, 51, 43), (10, 31, 44, 49), (31, 30, 43, 44), (45, 46, 47, 48), (11, 30, 47, 46), (31, 10, 45, 48), (10, 11, 46, 45), (28, 41, 49, 50), (41, 42, 51, 49), (42, 52, 29, 51), (56, 55, 53, 54), (41, 28, 53, 55), (42, 41, 55, 56), (57, 58, 59, 60), (61, 62, 63, 64), (68, 62, 61, 67), (57, 65, 66, 58), (71, 68, 67, 72), (65, 70, 69, 66), (74, 78, 77, 73), (73, 76, 75, 74), (51, 73, 77, 43), (80, 4, 79, 6), (40, 32, 82, 81), (32, 80, 6, 82), (84, 83, 35, 39), (83, 40, 81, 35), (85, 86, 90, 89), (86, 85, 87, 88), (83, 84, 87, 85), (32, 40, 89, 90), (40, 83, 85, 89), (26, 25, 91, 92), (92, 91, 93, 94), (93, 91, 95, 96), (27, 95, 91, 25)])
_uv = me_cube.uv_layers.new(name='UVMap')
_uv.uv.foreach_set('vector', [0.25, 0.7232, 0.375, 0.7232, 0.375, 0.75, 0.25, 0.75, 0.375, 0.75, 0.375, 0.7232, 0.375, 0.7232, 0.375, 0.75, 0.625, 0.75, 0.625, 0.7232, 0.625, 0.7232, 0.625, 0.75, 0.625, 0.75, 0.625, 0.75, 0.625, 0.75, 0.625, 0.75, 0.625, 0.75, 0.625, 0.875, 0.625, 0.875, 0.625, 0.75, 0.4828, 0.7232, 0.5335, 0.7232, 0.5335, 0.7232, 0.4828, 0.7232, 0.4828, 0.625, 0.5335, 0.625, 0.5335, 0.7232, 0.4828, 0.7232, 0.625, 0.7232, 0.625, 0.625, 0.625, 0.625, 0.625, 0.7232, 0.625, 0.75, 0.625, 0.75, 0.625, 0.75, 0.625, 0.75, 0.25, 0.625, 0.375, 0.625, 0.375, 0.7232, 0.25, 0.7232, 0.5335, 0.7232, 0.625, 0.7232, 0.625, 0.75, 0.5335, 0.75, 0.4197, 0.7232, 0.4828, 0.7232, 0.4828, 0.7436, 0.4593, 0.75, 0.4432, 0.75, 0.4197, 0.7436, 0.5335, 0.625, 0.625, 0.625, 0.625, 0.7232, 0.5335, 0.7232, 0.5132, 0.75, 0.5335, 0.75, 0.5335, 0.875, 0.5132, 0.875, 0.5335, 0.75, 0.625, 0.75, 0.625, 0.75, 0.5335, 0.75, 0.5335, 0.7232, 0.5335, 0.625, 0.5335, 0.625, 0.5335, 0.7232, 0.625, 0.875, 0.625, 0.75, 0.625, 0.75, 0.625, 0.875, 0.5611, 0.875, 0.5611, 0.7753, 0.5611, 0.7753, 0.5611, 0.875, 0.4828, 0.75, 0.5064, 0.75, 0.5335, 0.75, 0.5335, 0.75, 0.5132, 0.75, 0.4828, 0.75, 0.3889, 0.875, 0.3889, 0.75, 0.3889, 0.75, 0.3889, 0.875, 0.5548, 0.75, 0.6034, 0.75, 0.6034, 0.75, 0.5548, 0.75, 0.375, 0.75, 0.375, 0.75, 0.375, 0.75, 0.375, 0.75, 0.25, 0.75, 0.375, 0.75, 0.375, 0.75, 0.25, 0.75, 0.4828, 0.8303, 0.4828, 0.8021, 0.4828, 0.75, 0.4828, 0.75, 0.4432, 0.75, 0.4593, 0.75, 0.4593, 0.75, 0.4432, 0.75, 0.4197, 0.625, 0.4828, 0.625, 0.4828, 0.7232, 0.4197, 0.7232, 0.4197, 0.7232, 0.4828, 0.7232, 0.4828, 0.7232, 0.4197, 0.7232, 0.375, 0.7232, 0.4197, 0.7232, 0.4197, 0.7232, 0.375, 0.7232, 0.375, 0.625, 0.4197, 0.625, 0.4197, 0.7232, 0.375, 0.7232, 0.4432, 0.75, 0.4593, 0.75, 0.4593, 0.75, 0.4432, 0.75, 0.4197, 0.75, 0.4197, 0.75, 0.4197, 0.75, 0.4197, 0.75, 0.3889, 0.75, 0.3889, 0.75, 0.3889, 0.75, 0.3889, 0.75, 0.375, 0.75, 0.3962, 0.75, 0.4197, 0.75, 0.4197, 0.75, 0.375, 0.75, 0.375, 0.7232, 0.4197, 0.7232, 0.4197, 0.7436, 0.3962, 0.75, 0.375, 0.75, 0.4828, 0.75, 0.4828, 0.75, 0.4828, 0.75, 0.4828, 0.75, 0.4828, 0.7232, 0.5335, 0.7232, 0.5335, 0.75, 0.5064, 0.75, 0.4828, 0.7436, 0.4197, 0.75, 0.4197, 0.75, 0.4197, 0.8021, 0.4197, 0.875, 0.5486, 0.75, 0.6097, 0.75, 0.625, 0.75, 0.5335, 0.75, 0.5548, 0.75, 0.5486, 0.75, 0.5335, 0.75, 0.5335, 0.75, 0.6097, 0.75, 0.6034, 0.75, 0.625, 0.75, 0.625, 0.75, 0.6034, 0.75, 0.5548, 0.75, 0.5335, 0.75, 0.625, 0.75, 0.6097, 0.75, 0.5486, 0.75, 0.5548, 0.75, 0.6034, 0.75, 0.5486, 0.75, 0.5548, 0.75, 0.5548, 0.75, 0.5486, 0.75, 0.6034, 0.75, 0.6097, 0.75, 0.6097, 0.75, 0.6034, 0.75, 0.6097, 0.75, 0.5486, 0.75, 0.5486, 0.75, 0.6097, 0.75, 0.5974, 0.875, 0.5974, 0.7753, 0.625, 0.75, 0.625, 0.875, 0.5974, 0.7753, 0.5611, 0.7753, 0.5335, 0.75, 0.625, 0.75, 0.5611, 0.7753, 0.5611, 0.875, 0.5335, 0.875, 0.5335, 0.75, 0.5611, 0.7753, 0.5974, 0.7753, 0.5974, 0.875, 0.5611, 0.875, 0.5974, 0.7753, 0.5974, 0.875, 0.5974, 0.875, 0.5974, 0.7753, 0.5611, 0.7753, 0.5974, 0.7753, 0.5974, 0.7753, 0.5611, 0.7753, 0.4828, 0.75, 0.4828, 0.75, 0.4828, 0.7436, 0.5064, 0.75, 0.4432, 0.75, 0.4197, 0.75, 0.3962, 0.75, 0.4197, 0.7436, 0.4197, 0.75, 0.4197, 0.75, 0.4432, 0.75, 0.4432, 0.75, 0.4828, 0.75, 0.4828, 0.75, 0.4593, 0.75, 0.4593, 0.75, 0.4197, 0.8021, 0.4197, 0.75, 0.4432, 0.75, 0.4432, 0.75, 0.4828, 0.75, 0.4828, 0.8021, 0.4593, 0.75, 0.4593, 0.75, 0.4828, 0.75, 0.4828, 0.75, 0.5132, 0.75, 0.5132, 0.75, 0.5132, 0.75, 0.5132, 0.875, 0.4828, 0.8303, 0.4828, 0.75, 0.5335, 0.75, 0.5132, 0.75, 0.5132, 0.75, 0.5335, 0.75, 0.3889, 0.75, 0.3889, 0.875, 0.375, 0.875, 0.375, 0.75, 0.4058, 0.75, 0.3889, 0.75, 0.375, 0.75, 0.4197, 0.75, 0.3889, 0.75, 0.3889, 0.75, 0.375, 0.75, 0.375, 0.75, 0.4058, 0.875, 0.4058, 0.75, 0.4197, 0.75, 0.4197, 0.875, 0.4058, 0.75, 0.4058, 0.75, 0.4197, 0.75, 0.4197, 0.75, 0.4058, 0.75, 0.3889, 0.75, 0.3889, 0.75, 0.4058, 0.75, 0.3889, 0.75, 0.4058, 0.75, 0.4058, 0.875, 0.3889, 0.875, 0.4058, 0.75, 0.4058, 0.875, 0.4058, 0.875, 0.4058, 0.75, 0.3889, 0.75, 0.4058, 0.75, 0.4058, 0.75, 0.3889, 0.75, 0.4058, 0.75, 0.4058, 0.75, 0.4058, 0.75, 0.4058, 0.75, 0.625, 0.75, 0.625, 0.7232, 0.625, 0.7232, 0.625, 0.75, 0.625, 0.75, 0.625, 0.7232, 0.625, 0.7232, 0.625, 0.75, 0.625, 0.7232, 0.625, 0.7232, 0.625, 0.7232, 0.625, 0.7232, 0.625, 0.625, 0.625, 0.7232, 0.625, 0.7232, 0.625, 0.7232])
me_cube.materials.append(mat_material)
me_cube.use_remesh_preserve_volume = False
me_cube.use_remesh_preserve_attributes = False
me_cube.use_mirror_vertex_groups = False
me_cube.update()
me_cylinder = bpy.data.meshes.new('Cylinder')
me_cylinder.from_pydata([(0.5332, -0.1148, -0.4), (0.5332, -0.1474, -0.5637), (0.5332, -0.2402, -0.7026), (0.5332, -0.379, -0.7953), (0.5332, -0.5427, -0.8279), (0.5332, -0.7065, -0.7953), (0.5332, -0.8453, -0.7026), (0.5332, -0.938, -0.5637), (0.5332, -0.9706, -0.4), (0.5332, -0.938, -0.2363), (0.5332, -0.8453, -0.09745), (0.5332, -0.7065, -0.004697), (0.5332, -0.5427, 0.02787), (0.5332, -0.379, -0.004697), (0.5332, -0.2402, -0.09745), (0.5332, -0.1474, -0.2363), (1.098, -0.3112, -0.4), (1.025, -0.1148, -0.4), (1.098, -0.3288, -0.4886), (1.025, -0.1474, -0.5637), (1.098, -0.379, -0.5637), (1.025, -0.2402, -0.7026), (1.098, -0.4541, -0.6139), (1.025, -0.379, -0.7953), (1.098, -0.5427, -0.6316), (1.025, -0.5427, -0.8279), (1.098, -0.6313, -0.6139), (1.025, -0.7065, -0.7953), (1.098, -0.7064, -0.5637), (1.025, -0.8453, -0.7026), (1.098, -0.7566, -0.4886), (1.025, -0.938, -0.5637), (1.098, -0.7743, -0.4), (1.025, -0.9706, -0.4), (1.098, -0.7566, -0.3114), (1.025, -0.938, -0.2363), (1.098, -0.7064, -0.2363), (1.025, -0.8453, -0.09745), (1.098, -0.6313, -0.1861), (1.025, -0.7065, -0.004697), (1.098, -0.5427, -0.1684), (1.025, -0.5427, 0.02787), (1.098, -0.4541, -0.1861), (1.025, -0.379, -0.004697), (1.098, -0.379, -0.2363), (1.025, -0.2402, -0.09745), (1.098, -0.3288, -0.3114), (1.025, -0.1474, -0.2363), (1.098, -0.1803, -0.4), (1.098, -0.2079, -0.5387), (1.098, -0.2864, -0.6563), (1.098, -0.404, -0.7348), (1.098, -0.5427, -0.7624), (1.098, -0.6814, -0.7348), (1.098, -0.799, -0.6563), (1.098, -0.8776, -0.5387), (1.098, -0.9051, -0.4), (1.098, -0.8776, -0.2613), (1.098, -0.799, -0.1437), (1.098, -0.6814, -0.06515), (1.098, -0.5427, -0.03757), (1.098, -0.404, -0.06515), (1.098, -0.2864, -0.1437), (1.098, -0.2079, -0.2613), (1.028, -0.3112, -0.4), (1.028, -0.3288, -0.4886), (1.028, -0.379, -0.5637), (1.028, -0.4541, -0.6139), (1.028, -0.5427, -0.6316), (1.028, -0.6313, -0.6139), (1.028, -0.7064, -0.5637), (1.028, -0.7566, -0.4886), (1.028, -0.7743, -0.4), (1.028, -0.7566, -0.3114), (1.028, -0.7064, -0.2363), (1.028, -0.6313, -0.1861), (1.028, -0.5427, -0.1684), (1.028, -0.4541, -0.1861), (1.028, -0.379, -0.2363), (1.028, -0.3288, -0.3114)], [], [(15, 47, 17, 0), (2, 21, 23, 3), (3, 23, 25, 4), (4, 25, 27, 5), (5, 27, 29, 6), (6, 29, 31, 7), (7, 31, 33, 8), (8, 33, 35, 9), (9, 35, 37, 10), (10, 37, 39, 11), (11, 39, 41, 12), (12, 41, 43, 13), (13, 43, 45, 14), (14, 45, 47, 15), (0, 17, 19, 1), (1, 19, 21, 2), (0, 1, 2, 3, 4, 5, 6, 7, 8, 9, 10, 11, 12, 13, 14, 15), (19, 17, 48, 49), (21, 19, 49, 50), (23, 21, 50, 51), (25, 23, 51, 52), (27, 25, 52, 53), (29, 27, 53, 54), (31, 29, 54, 55), (33, 31, 55, 56), (35, 33, 56, 57), (37, 35, 57, 58), (39, 37, 58, 59), (41, 39, 59, 60), (43, 41, 60, 61), (45, 43, 61, 62), (47, 45, 62, 63), (17, 47, 63, 48), (36, 34, 73, 74), (16, 18, 49, 48), (18, 20, 50, 49), (20, 22, 51, 50), (22, 24, 52, 51), (24, 26, 53, 52), (26, 28, 54, 53), (28, 30, 55, 54), (30, 32, 56, 55), (32, 34, 57, 56), (34, 36, 58, 57), (36, 38, 59, 58), (38, 40, 60, 59), (40, 42, 61, 60), (42, 44, 62, 61), (44, 46, 63, 62), (46, 16, 48, 63), (65, 64, 79, 78, 77, 76, 75, 74, 73, 72, 71, 70, 69, 68, 67, 66), (22, 20, 66, 67), (38, 36, 74, 75), (24, 22, 67, 68), (40, 38, 75, 76), (26, 24, 68, 69), (42, 40, 76, 77), (28, 26, 69, 70), (44, 42, 77, 78), (30, 28, 70, 71), (46, 44, 78, 79), (32, 30, 71, 72), (18, 16, 64, 65), (16, 46, 79, 64), (34, 32, 72, 73), (20, 18, 65, 66)])
_uv = me_cylinder.uv_layers.new(name='UVMap')
_uv.uv.foreach_set('vector', [0.0625, 0.5, 0.0625, 0.9359, 0.0, 0.9359, 0.0, 0.5, 0.875, 0.5, 0.875, 0.9359, 0.8125, 0.9359, 0.8125, 0.5, 0.8125, 0.5, 0.8125, 0.9359, 0.75, 0.9359, 0.75, 0.5, 0.75, 0.5, 0.75, 0.9359, 0.6875, 0.9359, 0.6875, 0.5, 0.6875, 0.5, 0.6875, 0.9359, 0.625, 0.9359, 0.625, 0.5, 0.625, 0.5, 0.625, 0.9359, 0.5625, 0.9359, 0.5625, 0.5, 0.5625, 0.5, 0.5625, 0.9359, 0.5, 0.9359, 0.5, 0.5, 0.5, 0.5, 0.5, 0.9359, 0.4375, 0.9359, 0.4375, 0.5, 0.4375, 0.5, 0.4375, 0.9359, 0.375, 0.9359, 0.375, 0.5, 0.375, 0.5, 0.375, 0.9359, 0.3125, 0.9359, 0.3125, 0.5, 0.3125, 0.5, 0.3125, 0.9359, 0.25, 0.9359, 0.25, 0.5, 0.25, 0.5, 0.25, 0.9359, 0.1875, 0.9359, 0.1875, 0.5, 0.1875, 0.5, 0.1875, 0.9359, 0.125, 0.9359, 0.125, 0.5, 0.125, 0.5, 0.125, 0.9359, 0.0625, 0.9359, 0.0625, 0.5, 1.0, 0.5, 1.0, 0.9359, 0.9375, 0.9359, 0.9375, 0.5, 0.9375, 0.5, 0.9375, 0.9359, 0.875, 0.9359, 0.875, 0.5, 0.75, 0.49, 0.8418, 0.4717, 0.9197, 0.4197, 0.9717, 0.3418, 0.99, 0.25, 0.9717, 0.1582, 0.9197, 0.08029, 0.8418, 0.02827, 0.75, 0.01, 0.6582, 0.02827, 0.5803, 0.08029, 0.5283, 0.1582, 0.51, 0.25, 0.5283, 0.3418, 0.5803, 0.4197, 0.6582, 0.4717, 0.9375, 0.9359, 1.0, 0.9359, 0.9952, 1.0, 0.9423, 1.0, 0.875, 0.9359, 0.9375, 0.9359, 0.9327, 1.0, 0.8798, 1.0, 0.8125, 0.9359, 0.875, 0.9359, 0.8702, 1.0, 0.8173, 1.0, 0.75, 0.9359, 0.8125, 0.9359, 0.8077, 1.0, 0.7548, 1.0, 0.6875, 0.9359, 0.75, 0.9359, 0.7452, 1.0, 0.6923, 1.0, 0.625, 0.9359, 0.6875, 0.9359, 0.6827, 1.0, 0.6298, 1.0, 0.5625, 0.9359, 0.625, 0.9359, 0.6202, 1.0, 0.5673, 1.0, 0.5, 0.9359, 0.5625, 0.9359, 0.5577, 1.0, 0.5048, 1.0, 0.4375, 0.9359, 0.5, 0.9359, 0.4952, 1.0, 0.4423, 1.0, 0.375, 0.9359, 0.4375, 0.9359, 0.4327, 1.0, 0.3798, 1.0, 0.3125, 0.9359, 0.375, 0.9359, 0.3702, 1.0, 0.3173, 1.0, 0.25, 0.9359, 0.3125, 0.9359, 0.3077, 1.0, 0.2548, 1.0, 0.1875, 0.9359, 0.25, 0.9359, 0.2452, 1.0, 0.1923, 1.0, 0.125, 0.9359, 0.1875, 0.9359, 0.1827, 1.0, 0.1298, 1.0, 0.0625, 0.9359, 0.125, 0.9359, 0.1202, 1.0, 0.06728, 1.0, 0.0, 0.9359, 0.0625, 0.9359, 0.05772, 1.0, 0.004779, 1.0, 0.1582, 0.1582, 0.2003, 0.13, 0.2003, 0.13, 0.1582, 0.1582, 0.25, 0.3799, 0.2997, 0.37, 0.3278, 0.4378, 0.25, 0.4533, 0.2997, 0.37, 0.3418, 0.3418, 0.3938, 0.3938, 0.3278, 0.4378, 0.3418, 0.3418, 0.37, 0.2997, 0.4378, 0.3278, 0.3938, 0.3938, 0.37, 0.2997, 0.3799, 0.25, 0.4533, 0.25, 0.4378, 0.3278, 0.3799, 0.25, 0.37, 0.2003, 0.4378, 0.1722, 0.4533, 0.25, 0.37, 0.2003, 0.3418, 0.1582, 0.3938, 0.1062, 0.4378, 0.1722, 0.3418, 0.1582, 0.2997, 0.13, 0.3278, 0.06218, 0.3938, 0.1062, 0.2997, 0.13, 0.25, 0.1201, 0.25, 0.04671, 0.3278, 0.06218, 0.25, 0.1201, 0.2003, 0.13, 0.1722, 0.06218, 0.25, 0.04671, 0.2003, 0.13, 0.1582, 0.1582, 0.1062, 0.1062, 0.1722, 0.06218, 0.1582, 0.1582, 0.13, 0.2003, 0.06218, 0.1722, 0.1062, 0.1062, 0.13, 0.2003, 0.1201, 0.25, 0.04671, 0.25, 0.06218, 0.1722, 0.1201, 0.25, 0.13, 0.2997, 0.06218, 0.3278, 0.04671, 0.25, 0.13, 0.2997, 0.1582, 0.3418, 0.1062, 0.3938, 0.06218, 0.3278, 0.1582, 0.3418, 0.2003, 0.37, 0.1722, 0.4378, 0.1062, 0.3938, 0.2003, 0.37, 0.25, 0.3799, 0.25, 0.4533, 0.1722, 0.4378, 0.2997, 0.37, 0.25, 0.3799, 0.2003, 0.37, 0.1582, 0.3418, 0.13, 0.2997, 0.1201, 0.25, 0.13, 0.2003, 0.1582, 0.1582, 0.2003, 0.13, 0.25, 0.1201, 0.2997, 0.13, 0.3418, 0.1582, 0.37, 0.2003, 0.3799, 0.25, 0.37, 0.2997, 0.3418, 0.3418, 0.37, 0.2997, 0.3418, 0.3418, 0.3418, 0.3418, 0.37, 0.2997, 0.13, 0.2003, 0.1582, 0.1582, 0.1582, 0.1582, 0.13, 0.2003, 0.3799, 0.25, 0.37, 0.2997, 0.37, 0.2997, 0.3799, 0.25, 0.1201, 0.25, 0.13, 0.2003, 0.13, 0.2003, 0.1201, 0.25, 0.37, 0.2003, 0.3799, 0.25, 0.3799, 0.25, 0.37, 0.2003, 0.13, 0.2997, 0.1201, 0.25, 0.1201, 0.25, 0.13, 0.2997, 0.3418, 0.1582, 0.37, 0.2003, 0.37, 0.2003, 0.3418, 0.1582, 0.1582, 0.3418, 0.13, 0.2997, 0.13, 0.2997, 0.1582, 0.3418, 0.2997, 0.13, 0.3418, 0.1582, 0.3418, 0.1582, 0.2997, 0.13, 0.2003, 0.37, 0.1582, 0.3418, 0.1582, 0.3418, 0.2003, 0.37, 0.25, 0.1201, 0.2997, 0.13, 0.2997, 0.13, 0.25, 0.1201, 0.2997, 0.37, 0.25, 0.3799, 0.25, 0.3799, 0.2997, 0.37, 0.25, 0.3799, 0.2003, 0.37, 0.2003, 0.37, 0.25, 0.3799, 0.2003, 0.13, 0.25, 0.1201, 0.25, 0.1201, 0.2003, 0.13, 0.3418, 0.3418, 0.2997, 0.37, 0.2997, 0.37, 0.3418, 0.3418])
me_cylinder.use_remesh_fix_poles = True
me_cylinder.use_remesh_preserve_attributes = False
me_cylinder.use_mirror_vertex_groups = False
me_cylinder.update()
me_cube_001 = bpy.data.meshes.new('Cube.001')
me_cube_001.from_pydata([(0.0, -0.9509, 0.5508), (0.0, -0.8305, 0.5608), (0.0, 0.0, 0.5608), (0.4716, 0.0, 0.5608), (0.6789, 0.0, 0.5508), (0.6476, 0.0, 0.6933), (0.5334, 0.0, 0.8356), (0.6789, -0.8159, 0.5508), (0.5487, -0.9509, 0.5508), (0.4843, -0.8008, 0.8006), (0.4949, -0.9152, 0.6894), (0.0, -0.9153, 0.6895), (0.0, -0.8028, 0.8005), (0.6475, -0.7534, 0.6933), (0.3334, 0.0, 0.9266), (0.5626, -0.7246, 0.7967), (0.5484, -0.9509, 0.6543), (0.0, -0.9509, 0.6543), (0.0, -0.3176, 0.8356), (0.0, -0.8953, 0.6895), (0.0, -0.7828, 0.8005), (0.4843, -0.7808, 0.8006), (0.4949, -0.8952, 0.6894), (0.6789, 0.0, 0.6543), (0.6789, -0.8154, 0.6543), (0.3317, -0.3174, 0.8356), (0.5647, 0.0, 0.7966), (0.6276, 0.0, 0.6933), (0.5447, 0.0, 0.7966), (0.6275, -0.7534, 0.6933), (0.5426, -0.7246, 0.7967), (0.531, -0.7649, 0.8356), (0.0, -0.7673, 0.8356), (0.3334, 0.0, 0.8356), (0.3334, 0.0, 0.8704), (0.0, -0.3176, 0.8704), (0.1609, -0.3133, 1.007), (0.0, -0.3176, 0.9266), (0.3812, 0.0, 0.9266), (0.3325, -0.1645, 0.8704), (0.1787, -0.3175, 0.8704), (0.3317, -0.3174, 0.8357), (0.1787, -0.3175, 0.9266), (0.3325, -0.1645, 0.9266), (0.0, -0.3634, 0.9266), (0.38, -0.1658, 0.9266), (0.1815, -0.3632, 0.9266), (0.0, -0.3134, 1.007), (0.3312, 0.0, 1.007), (0.3301, -0.1448, 1.007), (0.1815, -0.3632, 1.007), (0.0, -0.3634, 1.007), (0.3812, 0.0, 1.007), (0.38, -0.1658, 1.007), (0.0, 0.0, 0.9845), (0.0, -0.3134, 0.9845), (0.3312, 0.0, 0.9845), (0.1609, -0.3133, 0.9845), (0.3301, -0.1448, 0.9845)], [], [(0, 8, 16, 17), (7, 4, 23, 24), (16, 8, 7, 24), (24, 31, 16), (1, 2, 3, 4, 7, 8, 0), (11, 10, 22, 19), (13, 5, 27, 29), (39, 34, 14, 43), (9, 10, 16, 31), (10, 11, 17, 16), (12, 9, 31, 32), (21, 20, 19, 22), (9, 12, 20, 21), (10, 9, 21, 22), (5, 13, 24, 23), (13, 15, 31, 24), (15, 26, 6, 31), (29, 27, 28, 30), (15, 13, 29, 30), (26, 15, 30, 28), (25, 18, 32, 31), (33, 25, 31, 6), (35, 40, 42, 37), (18, 25, 41, 40, 35), (44, 46, 50, 51), (43, 14, 38, 45), (39, 40, 41), (42, 40, 39, 43), (25, 33, 34, 39, 41), (42, 43, 45, 46), (37, 42, 46, 44), (49, 48, 56, 58), (45, 38, 52, 53), (46, 45, 53, 50), (36, 47, 51, 50), (48, 49, 53, 52), (49, 36, 50, 53), (57, 58, 56, 54, 55), (36, 49, 58, 57), (47, 36, 57, 55)])
_uv = me_cube_001.uv_layers.new(name='UVMap')
_uv.uv.foreach_set('vector', [0.75, 0.75, 0.649, 0.75, 0.649, 0.75, 0.75, 0.75, 0.625, 0.7322, 0.625, 0.625, 0.625, 0.625, 0.625, 0.7322, 0.649, 0.75, 0.649, 0.75, 0.625, 0.7322, 0.625, 0.7322, 0.625, 0.7322, 0.6557, 0.75, 0.649, 0.75, 0.75, 0.7232, 0.75, 0.625, 0.625, 0.625, 0.625, 0.625, 0.625, 0.7322, 0.649, 0.75, 0.75, 0.75, 0.75, 0.75, 0.6543, 0.7463, 0.6543, 0.7463, 0.75, 0.75, 0.631, 0.7289, 0.625, 0.625, 0.625, 0.625, 0.631, 0.7289, 0.6426, 0.6675, 0.625, 0.625, 0.625, 0.625, 0.6426, 0.6675, 0.6406, 0.7335, 0.6543, 0.7463, 0.649, 0.75, 0.625, 0.7278, 0.6543, 0.7463, 0.75, 0.75, 0.75, 0.75, 0.649, 0.75, 0.75, 0.75, 0.6406, 0.7335, 0.625, 0.7278, 0.75, 0.75, 0.6406, 0.7335, 0.75, 0.75, 0.75, 0.75, 0.6543, 0.7463, 0.6406, 0.7335, 0.75, 0.75, 0.75, 0.75, 0.6406, 0.7335, 0.6543, 0.7463, 0.6406, 0.7335, 0.6406, 0.7335, 0.6543, 0.7463, 0.625, 0.625, 0.631, 0.7289, 0.625, 0.7322, 0.625, 0.625, 0.631, 0.7289, 0.6479, 0.7385, 0.6557, 0.75, 0.625, 0.7322, 0.6479, 0.7385, 0.625, 0.625, 0.625, 0.625, 0.6557, 0.75, 0.631, 0.7289, 0.625, 0.625, 0.625, 0.625, 0.6479, 0.7385, 0.6479, 0.7385, 0.631, 0.7289, 0.631, 0.7289, 0.6479, 0.7385, 0.625, 0.625, 0.6479, 0.7385, 0.6479, 0.7385, 0.625, 0.625, 0.659, 0.707, 0.7174, 0.7174, 0.75, 0.75, 0.625, 0.7278, 0.625, 0.625, 0.659, 0.707, 0.625, 0.7278, 0.625, 0.625, 0.7174, 0.7174, 0.6859, 0.7118, 0.6859, 0.7118, 0.7174, 0.7174, 0.7174, 0.7174, 0.659, 0.707, 0.659, 0.707, 0.6859, 0.7118, 0.7174, 0.7174, 0.7174, 0.7174, 0.6859, 0.7118, 0.6859, 0.7118, 0.7174, 0.7174, 0.6426, 0.6675, 0.625, 0.625, 0.625, 0.625, 0.6426, 0.6675, 0.6426, 0.6675, 0.6591, 0.7072, 0.659, 0.707, 0.6859, 0.7118, 0.6859, 0.7118, 0.6426, 0.6675, 0.6426, 0.6675, 0.659, 0.707, 0.625, 0.625, 0.625, 0.625, 0.6426, 0.6675, 0.659, 0.707, 0.6859, 0.7118, 0.6426, 0.6675, 0.6426, 0.6675, 0.6859, 0.7118, 0.7174, 0.7174, 0.6859, 0.7118, 0.6859, 0.7118, 0.7174, 0.7174, 0.6437, 0.6616, 0.625, 0.625, 0.625, 0.625, 0.6437, 0.6616, 0.6426, 0.6675, 0.625, 0.625, 0.625, 0.625, 0.6426, 0.6675, 0.6859, 0.7118, 0.6426, 0.6675, 0.6426, 0.6675, 0.6859, 0.7118, 0.6822, 0.7011, 0.7047, 0.7047, 0.7174, 0.7174, 0.6859, 0.7118, 0.625, 0.625, 0.6437, 0.6616, 0.6426, 0.6675, 0.625, 0.625, 0.6437, 0.6616, 0.6822, 0.7011, 0.6859, 0.7118, 0.6426, 0.6675, 0.6822, 0.7011, 0.6437, 0.6616, 0.625, 0.625, 0.625, 0.625, 0.7047, 0.7047, 0.6822, 0.7011, 0.6437, 0.6616, 0.6437, 0.6616, 0.6822, 0.7011, 0.7047, 0.7047, 0.6822, 0.7011, 0.6822, 0.7011, 0.7047, 0.7047])
me_cube_001.materials.append(mat_material)
me_cube_001.use_remesh_preserve_volume = False
me_cube_001.use_remesh_preserve_attributes = False
me_cube_001.use_mirror_vertex_groups = False
me_cube_001.update()

# ---- objects
ob_wheelmirrorpoint = bpy.data.objects.new('WheelMirrorPoint', None)
ob_body_001 = bpy.data.objects.new('Body.001', me_cube_004)
ob_top_001 = bpy.data.objects.new('Top.001', me_cube_005)
ob_wheel_001 = bpy.data.objects.new('Wheel.001', me_cylinder_002)
ob_wheel_003 = bpy.data.objects.new('Wheel.003', me_cylinder_002)
ob_wheel_004 = bpy.data.objects.new('Wheel.004', me_cylinder_002)
ob_body = bpy.data.objects.new('Body', me_cube)
ob_wheel = bpy.data.objects.new('Wheel', me_cylinder)
ob_wheel_002 = bpy.data.objects.new('Wheel.002', me_cylinder)
ob_top = bpy.data.objects.new('Top', me_cube_001)
ob_point = bpy.data.objects.new('Point', light_point)

# ---- transforms, parenting, visibility, modifiers, constraints
ob_wheelmirrorpoint.location = (0.0, 0.0, 0.0)
ob_wheelmirrorpoint.hide_select = True
ob_wheelmirrorpoint.lineart.crease_threshold = 0.0
ob_body_001.location = (-4.0, -0.075, 0.0)
ob_body_001.lock_rotations_4d = False
ob_body_001.empty_display_type = 'ARROWS'
ob_body_001.lineart.crease_threshold = 0.0
_m = ob_body_001.modifiers.new('Mirror', 'MIRROR')
_m.use_axis = (True, True, False)
_m.use_clip = True
ob_top_001.location = (-4.0, -0.075, 0.0)
ob_top_001.lock_rotations_4d = False
ob_top_001.empty_display_type = 'ARROWS'
ob_top_001.lineart.crease_threshold = 0.0
_m = ob_top_001.modifiers.new('Mirror', 'MIRROR')
_m.use_axis = (True, True, False)
_m.use_clip = True
ob_wheel_001.location = (-4.0, -0.4, 0.0)
ob_wheel_001.lineart.crease_threshold = 0.0
_m = ob_wheel_001.modifiers.new('Mirror', 'MIRROR')
_m.mirror_object = ob_body_001
ob_wheel_003.location = (-4.0, 0.54, 0.0)
ob_wheel_003.lineart.crease_threshold = 0.0
_m = ob_wheel_003.modifiers.new('Mirror', 'MIRROR')
_m.mirror_object = ob_body_001
ob_wheel_004.location = (-4.0, 1.5, 0.0)
ob_wheel_004.lineart.crease_threshold = 0.0
_m = ob_wheel_004.modifiers.new('Mirror', 'MIRROR')
_m.mirror_object = ob_body_001
ob_body.location = (0.0, 0.0, 0.0)
ob_body.lock_rotations_4d = False
ob_body.empty_display_type = 'ARROWS'
ob_body.lineart.crease_threshold = 0.0
_m = ob_body.modifiers.new('Mirror', 'MIRROR')
_m.use_axis = (True, True, False)
_m.use_clip = True
ob_wheel.location = (0.0, 0.0, 0.0)
ob_wheel.lineart.crease_threshold = 0.0
_m = ob_wheel.modifiers.new('Mirror', 'MIRROR')
_m.mirror_object = ob_body
ob_wheel_002.location = (0.0, 1.1, 0.0)
ob_wheel_002.lineart.crease_threshold = 0.0
_m = ob_wheel_002.modifiers.new('Mirror', 'MIRROR')
_m.mirror_object = ob_body
ob_top.location = (0.0, 0.0, 0.0)
ob_top.lock_rotations_4d = False
ob_top.empty_display_type = 'ARROWS'
ob_top.lineart.crease_threshold = 0.0
_m = ob_top.modifiers.new('Mirror', 'MIRROR')
_m.use_axis = (True, True, False)
_m.use_clip = True
ob_point.location = (-2.0, -4.0, 3.0)
ob_point.lineart.crease_threshold = 0.0

# ---- collection membership
col_carmedium.objects.link(ob_wheelmirrorpoint)
col_carmedium.objects.link(ob_body_001)
col_carmedium.objects.link(ob_top_001)
col_carmedium.objects.link(ob_wheel_001)
col_carmedium.objects.link(ob_wheel_003)
col_carmedium.objects.link(ob_wheel_004)
col_carsmall.objects.link(ob_body)
col_carsmall.objects.link(ob_wheel)
col_carsmall.objects.link(ob_wheel_002)
col_carsmall.objects.link(ob_top)
col_lights.objects.link(ob_point)

# ---- scene / render settings (as saved in the file)
scene.frame_start = 1; scene.frame_end = 250; scene.frame_set(1)
scene.render.engine = 'BLENDER_EEVEE_NEXT'
scene.cycles.use_denoising = False
scene.cycles.samples = 128
scene.cycles.sampling_pattern = 'TABULATED_SOBOL'
scene.cycles.use_adaptive_sampling = False
scene.cycles.use_light_tree = False
scene.view_settings.view_transform = 'Filmic'
bpy.context.view_layer.update()

# ---- added for rendering (the .blend has no active camera): camera
cam_auto = bpy.data.cameras.new('AutoCamera')
cam_auto.lens = 50.0
cam_auto.sensor_width = 36.0
cam_auto.clip_end = 1000.0
ob_auto_camera = bpy.data.objects.new('AutoCamera', cam_auto)
scene.collection.objects.link(ob_auto_camera)
ob_auto_camera.location = (4.88786, -8.34043, 5.59986)
ob_auto_camera.rotation_euler = (1.09748, -7.21219e-08, 0.694738)
scene.camera = ob_auto_camera
bpy.context.view_layer.update()

